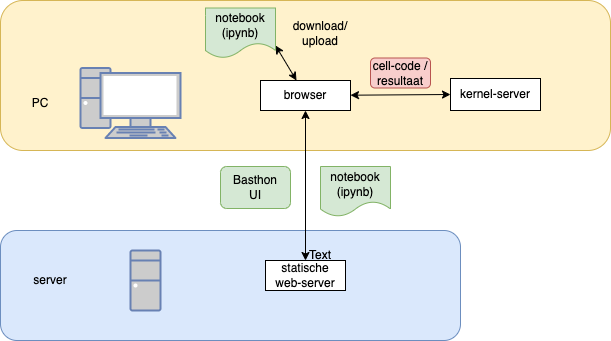

The diagram above was exported from draw.io. Its source (the exported page's mxGraphModel, read from the mxfile embedded in the PNG):
<mxGraphModel dx="954" dy="610" grid="1" gridSize="10" guides="1" tooltips="1" connect="1" arrows="1" fold="1" page="1" pageScale="1" pageWidth="1169" pageHeight="827" math="0" shadow="0">
  <root>
    <mxCell id="b3fPY17TzsAJzkf2Zq-Z-0" />
    <mxCell id="b3fPY17TzsAJzkf2Zq-Z-1" parent="b3fPY17TzsAJzkf2Zq-Z-0" />
    <mxCell id="b3fPY17TzsAJzkf2Zq-Z-2" value="" style="rounded=1;whiteSpace=wrap;html=1;fillColor=#dae8fc;strokeColor=#6c8ebf;" vertex="1" parent="b3fPY17TzsAJzkf2Zq-Z-1">
      <mxGeometry x="380" y="240" width="460" height="110" as="geometry" />
    </mxCell>
    <mxCell id="b3fPY17TzsAJzkf2Zq-Z-3" value="" style="rounded=1;whiteSpace=wrap;html=1;fillColor=#fff2cc;strokeColor=#d6b656;" vertex="1" parent="b3fPY17TzsAJzkf2Zq-Z-1">
      <mxGeometry x="380" y="10" width="610" height="150" as="geometry" />
    </mxCell>
    <mxCell id="b3fPY17TzsAJzkf2Zq-Z-4" value="" style="fontColor=#0066CC;verticalAlign=top;verticalLabelPosition=bottom;labelPosition=center;align=center;html=1;outlineConnect=0;fillColor=#CCCCCC;strokeColor=#6881B3;gradientColor=none;gradientDirection=north;strokeWidth=2;shape=mxgraph.networks.pc;" vertex="1" parent="b3fPY17TzsAJzkf2Zq-Z-1">
      <mxGeometry x="460" y="77.5" width="100" height="70" as="geometry" />
    </mxCell>
    <mxCell id="b3fPY17TzsAJzkf2Zq-Z-5" value="" style="fontColor=#0066CC;verticalAlign=top;verticalLabelPosition=bottom;labelPosition=center;align=center;html=1;outlineConnect=0;fillColor=#CCCCCC;strokeColor=#6881B3;gradientColor=none;gradientDirection=north;strokeWidth=2;shape=mxgraph.networks.desktop_pc;" vertex="1" parent="b3fPY17TzsAJzkf2Zq-Z-1">
      <mxGeometry x="510" y="260" width="30" height="60" as="geometry" />
    </mxCell>
    <mxCell id="b3fPY17TzsAJzkf2Zq-Z-6" value="server" style="text;html=1;strokeColor=none;fillColor=none;align=center;verticalAlign=middle;whiteSpace=wrap;rounded=0;" vertex="1" parent="b3fPY17TzsAJzkf2Zq-Z-1">
      <mxGeometry x="400" y="275" width="60" height="30" as="geometry" />
    </mxCell>
    <mxCell id="b3fPY17TzsAJzkf2Zq-Z-7" value="PC" style="text;html=1;strokeColor=none;fillColor=none;align=center;verticalAlign=middle;whiteSpace=wrap;rounded=0;" vertex="1" parent="b3fPY17TzsAJzkf2Zq-Z-1">
      <mxGeometry x="390" y="97.5" width="60" height="30" as="geometry" />
    </mxCell>
    <mxCell id="b3fPY17TzsAJzkf2Zq-Z-8" value="statische &lt;br&gt;web-server" style="rounded=0;whiteSpace=wrap;html=1;" vertex="1" parent="b3fPY17TzsAJzkf2Zq-Z-1">
      <mxGeometry x="645" y="270" width="80" height="30" as="geometry" />
    </mxCell>
    <mxCell id="b3fPY17TzsAJzkf2Zq-Z-9" style="rounded=0;orthogonalLoop=1;jettySize=auto;html=1;exitX=0.5;exitY=1;exitDx=0;exitDy=0;entryX=0.5;entryY=0;entryDx=0;entryDy=0;startArrow=classic;startFill=1;" edge="1" parent="b3fPY17TzsAJzkf2Zq-Z-1" source="b3fPY17TzsAJzkf2Zq-Z-11" target="b3fPY17TzsAJzkf2Zq-Z-8">
      <mxGeometry relative="1" as="geometry" />
    </mxCell>
    <mxCell id="b3fPY17TzsAJzkf2Zq-Z-10" style="rounded=0;orthogonalLoop=1;jettySize=auto;html=1;entryX=0;entryY=0.5;entryDx=0;entryDy=0;startArrow=classic;startFill=1;" edge="1" parent="b3fPY17TzsAJzkf2Zq-Z-1" source="b3fPY17TzsAJzkf2Zq-Z-11" target="b3fPY17TzsAJzkf2Zq-Z-12">
      <mxGeometry relative="1" as="geometry" />
    </mxCell>
    <mxCell id="xcFp7H26ske_tMCjOuPS-1" style="rounded=0;orthogonalLoop=1;jettySize=auto;html=1;entryX=1;entryY=0.75;entryDx=0;entryDy=0;startArrow=classic;startFill=1;" edge="1" parent="b3fPY17TzsAJzkf2Zq-Z-1" source="b3fPY17TzsAJzkf2Zq-Z-11" target="xcFp7H26ske_tMCjOuPS-0">
      <mxGeometry relative="1" as="geometry" />
    </mxCell>
    <mxCell id="b3fPY17TzsAJzkf2Zq-Z-11" value="browser" style="rounded=0;whiteSpace=wrap;html=1;" vertex="1" parent="b3fPY17TzsAJzkf2Zq-Z-1">
      <mxGeometry x="640" y="90" width="90" height="30" as="geometry" />
    </mxCell>
    <mxCell id="b3fPY17TzsAJzkf2Zq-Z-12" value="kernel-server" style="text;html=1;align=center;verticalAlign=middle;whiteSpace=wrap;rounded=0;glass=0;fillColor=default;strokeColor=default;" vertex="1" parent="b3fPY17TzsAJzkf2Zq-Z-1">
      <mxGeometry x="830" y="88" width="90" height="32" as="geometry" />
    </mxCell>
    <mxCell id="b3fPY17TzsAJzkf2Zq-Z-13" value="notebook&lt;br&gt;(ipynb)" style="shape=document;whiteSpace=wrap;html=1;boundedLbl=1;fillColor=#d5e8d4;strokeColor=#82b366;" vertex="1" parent="b3fPY17TzsAJzkf2Zq-Z-1">
      <mxGeometry x="700" y="176" width="70" height="50" as="geometry" />
    </mxCell>
    <mxCell id="b3fPY17TzsAJzkf2Zq-Z-14" value="cell-code / resultaat" style="rounded=1;whiteSpace=wrap;html=1;fillColor=#f8cecc;strokeColor=#b85450;" vertex="1" parent="b3fPY17TzsAJzkf2Zq-Z-1">
      <mxGeometry x="750" y="67.5" width="60" height="30" as="geometry" />
    </mxCell>
    <mxCell id="xtjXWWNCsC99MQOzGEA6-1" value="Basthon&lt;br&gt;UI" style="rounded=1;whiteSpace=wrap;html=1;fillColor=#d5e8d4;strokeColor=#82b366;" vertex="1" parent="b3fPY17TzsAJzkf2Zq-Z-1">
      <mxGeometry x="600" y="176" width="70" height="42" as="geometry" />
    </mxCell>
    <mxCell id="xcFp7H26ske_tMCjOuPS-0" value="notebook&lt;br&gt;(ipynb)" style="shape=document;whiteSpace=wrap;html=1;boundedLbl=1;fillColor=#d5e8d4;strokeColor=#82b366;" vertex="1" parent="b3fPY17TzsAJzkf2Zq-Z-1">
      <mxGeometry x="585" y="17.5" width="70" height="50" as="geometry" />
    </mxCell>
    <mxCell id="xcFp7H26ske_tMCjOuPS-2" value="Text" style="text;html=1;strokeColor=none;fillColor=none;align=center;verticalAlign=middle;whiteSpace=wrap;rounded=0;" vertex="1" parent="b3fPY17TzsAJzkf2Zq-Z-1">
      <mxGeometry x="670" y="250" width="60" height="30" as="geometry" />
    </mxCell>
    <mxCell id="xcFp7H26ske_tMCjOuPS-3" value="download/&lt;br&gt;upload" style="text;html=1;strokeColor=none;fillColor=none;align=center;verticalAlign=middle;whiteSpace=wrap;rounded=0;" vertex="1" parent="b3fPY17TzsAJzkf2Zq-Z-1">
      <mxGeometry x="670" y="27.5" width="60" height="30" as="geometry" />
    </mxCell>
  </root>
</mxGraphModel>